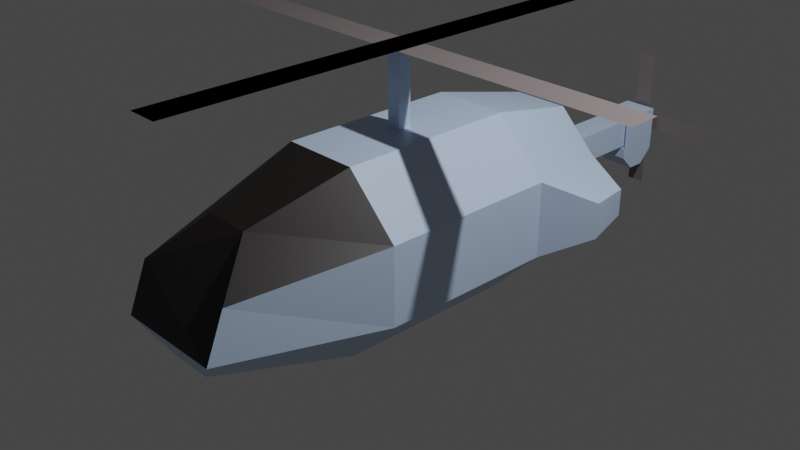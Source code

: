# Source: obstacles.blend  (saved by Blender 3.0.42; exported with 4.5.12 LTS)
import bpy
from mathutils import Matrix  # noqa: F401  (used for matrix-valued properties, if any)

bpy.ops.wm.read_factory_settings(use_empty=True)
scene = bpy.context.scene
scene.name = 'Scene'

# ---- collections
col_collection = bpy.data.collections.new('Collection'); scene.collection.children.link(col_collection)

# ---- materials (node trees are filled in below, after node groups)
mat_material = bpy.data.materials.new('Material')
mat_material.alpha_threshold = 0.0
mat_material.use_transparent_shadow = False
mat_material.line_color = (0.0, 0.0, 0.0, 1.0)
mat_glass = bpy.data.materials.new('Glass')
mat_glass.use_transparent_shadow = False
mat_propeller_gray = bpy.data.materials.new('Propeller Gray')
mat_propeller_gray.use_transparent_shadow = False

# ---- material node trees
mat_material.use_nodes = True; mat_material.node_tree.nodes.clear()
_N = mat_material.node_tree.nodes; _L = mat_material.node_tree.links
n0 = _N.new('ShaderNodeOutputMaterial'); n0.name = 'Material Output'; n0.location = (300, 300)
n1 = _N.new('ShaderNodeBsdfPrincipled'); n1.name = 'Principled BSDF'; n1.location = (10, 300)
n1.distribution = 'GGX'
n1.subsurface_method = 'RANDOM_WALK_SKIN'
n1.inputs[0].default_value = (0.5941, 0.7546, 1.0, 1.0)
n1.inputs[2].default_value = 0.4
n1.inputs[3].default_value = 1.45
n1.inputs[27].default_value = (0.0, 0.0, 0.0, 1.0)
n1.inputs[28].default_value = 1.0
_L.new(n1.outputs[0], n0.inputs[0])
n0.is_active_output = True
mat_glass.use_nodes = True; mat_glass.node_tree.nodes.clear()
_N = mat_glass.node_tree.nodes; _L = mat_glass.node_tree.links
n0 = _N.new('ShaderNodeBsdfPrincipled'); n0.name = 'Principled BSDF'; n0.location = (10, 300)
n0.distribution = 'GGX'
n0.subsurface_method = 'RANDOM_WALK_SKIN'
n0.inputs[0].default_value = (0.017, 0.01203, 0.01203, 1.0)
n0.inputs[3].default_value = 1.45
n0.inputs[27].default_value = (0.0, 0.0, 0.0, 1.0)
n0.inputs[28].default_value = 1.0
n1 = _N.new('ShaderNodeOutputMaterial'); n1.name = 'Material Output'; n1.location = (300, 300)
_L.new(n0.outputs[0], n1.inputs[0])
n1.is_active_output = True
mat_propeller_gray.use_nodes = True; mat_propeller_gray.node_tree.nodes.clear()
_N = mat_propeller_gray.node_tree.nodes; _L = mat_propeller_gray.node_tree.links
n0 = _N.new('ShaderNodeBsdfPrincipled'); n0.name = 'Principled BSDF'; n0.location = (10, 300)
n0.distribution = 'GGX'
n0.subsurface_method = 'RANDOM_WALK_SKIN'
n0.inputs[0].default_value = (0.2208, 0.188, 0.188, 1.0)
n0.inputs[3].default_value = 1.45
n0.inputs[27].default_value = (0.0, 0.0, 0.0, 1.0)
n0.inputs[28].default_value = 1.0
n1 = _N.new('ShaderNodeOutputMaterial'); n1.name = 'Material Output'; n1.location = (300, 300)
_L.new(n0.outputs[0], n1.inputs[0])
n1.is_active_output = True

# ---- world
world_world = bpy.data.worlds.new('World'); scene.world = world_world
world_world.use_nodes = True; world_world.node_tree.nodes.clear()
_N = world_world.node_tree.nodes; _L = world_world.node_tree.links
n0 = _N.new('ShaderNodeOutputWorld'); n0.name = 'World Output'; n0.location = (300, 300)
n1 = _N.new('ShaderNodeBackground'); n1.name = 'Background'; n1.location = (10, 300)
n1.inputs[0].default_value = (0.05088, 0.05088, 0.05088, 1.0)
_L.new(n1.outputs[0], n0.inputs[0])
n0.is_active_output = True
world_world.color = (0.05088, 0.05088, 0.05088)
world_world.use_sun_shadow = False
world_world.sun_shadow_jitter_overblur = 0.0

# ---- cameras
cam_camera = bpy.data.cameras.new('Camera')
cam_camera.clip_end = 100.0
cam_camera.ortho_scale = 7.314

# ---- lights
light_light = bpy.data.lights.new('Light', 'POINT')
light_light.transmission_factor = 0.0
light_light.energy = 1000.0
light_light.shadow_soft_size = 0.1
light_light.shadow_maximum_resolution = 0.006
light_light.use_absolute_resolution = True

# ---- meshes
me_cube = bpy.data.meshes.new('Cube')
me_cube.from_pydata([(0.4207, 1.0, 1.0), (1.0, 1.0, 0.4207), (1.0, 1.0, -0.4207), (0.4207, 1.0, -1.0), (1.0, -1.0, 0.4207), (0.4207, -1.0, 1.0), (0.4207, -1.0, -1.0), (1.0, -1.0, -0.4207), (-1.0, 1.0, 0.4207), (-0.4207, 1.0, 1.0), (-0.4207, 1.0, -1.0), (-1.0, 1.0, -0.4207), (-0.4207, -1.0, 1.0), (-1.0, -1.0, 0.4207), (-1.0, -1.0, -0.4207), (-0.4207, -1.0, -1.0), (-0.2524, -2.569, -0.6), (-0.6, -2.773, -0.2524), (0.2524, -2.072, 0.6658), (0.6, -2.569, 0.2524), (-0.6, -2.569, 0.2524), (-0.2524, -2.072, 0.6658), (0.6, -2.773, -0.2524), (0.2524, -2.569, -0.6), (-0.5957, 2.141, -0.2516), (-0.2516, 2.141, -0.5957), (0.5957, 2.141, 0.2516), (0.2516, 2.141, 0.5957), (-0.2516, 2.141, 0.5957), (-0.5957, 2.141, 0.2516), (0.2516, 2.141, -0.5957), (0.5957, 2.141, -0.2516), (-0.7492, 2.141, -0.3152), (-0.3152, 2.141, -0.7492), (0.7492, 2.141, 0.3152), (0.3152, 2.141, 0.7492), (-0.3152, 2.141, 0.7492), (-0.7492, 2.141, 0.3152), (0.3152, 2.141, -0.7492), (0.7492, 2.141, -0.3152), (-0.5957, 1.776, -0.2516), (-0.2516, 1.776, -0.5957), (0.5957, 1.776, 0.2516), (0.2516, 1.776, 0.5957), (-0.2516, 1.776, 0.5957), (-0.5957, 1.776, 0.2516), (0.2516, 1.776, -0.5957), (0.5957, 1.776, -0.2516), (0.1629, 3.608, 0.1629), (0.1629, 3.608, -0.1629), (-0.1629, 3.608, -0.1629), (-0.1629, 3.608, 0.1629), (-0.1629, 1.776, -0.1629), (-0.1629, 1.776, 0.1629), (-0.1629, 2.101, -0.1629), (-0.1629, 2.101, 0.1629), (0.1629, 1.776, -0.1629), (0.1629, 1.776, 0.1629), (0.1629, 2.101, -0.1629), (0.1629, 2.101, 0.1629), (0.1925, 3.546, 0.1925), (0.1925, 3.546, -0.1925), (-0.1925, 3.546, 0.1925), (-0.1925, 3.546, -0.1925), (0.1925, 4.08, 0.1925), (0.1925, 4.08, -0.1925), (-0.1925, 4.08, 0.1925), (-0.1925, 4.08, -0.1925), (0.1925, 3.546, -0.3141), (0.1925, 3.713, -0.4811), (-0.1925, 3.713, -0.4811), (-0.1925, 3.546, -0.3141), (0.1925, 3.913, -0.4811), (0.1925, 4.08, -0.3141), (-0.1925, 4.08, -0.3141), (-0.1925, 3.913, -0.4811), (1.415, 1.408, 0.198), (1.415, 1.408, -0.198), (1.297, 1.945, 0.1484), (1.297, 1.945, -0.1484), (-1.449, 1.37, -0.2297), (-1.449, 1.37, 0.2297), (-1.312, 1.993, -0.1721), (-1.312, 1.993, 0.1721)], [], [(10, 3, 6, 15), (14, 13, 8, 11), (13, 14, 17, 20), (0, 9, 12, 5), (2, 1, 4, 7), (10, 15, 14, 11), (0, 5, 4, 1), (12, 9, 8, 13), (6, 3, 2, 7), (9, 0, 35, 36), (23, 22, 17, 16), (6, 7, 22, 23), (5, 12, 21, 18), (12, 13, 20, 21), (4, 5, 18, 19), (14, 15, 16, 17), (15, 6, 23, 16), (7, 4, 19, 22), (17, 22, 19, 18, 21, 20), (26, 31, 47, 42), (3, 10, 33, 38), (2, 3, 38, 39), (8, 9, 36, 37), (1, 2, 77, 76), (32, 11, 80, 82), (0, 1, 34, 35), (10, 11, 32, 33), (24, 25, 33, 32), (26, 27, 35, 34), (28, 29, 37, 36), (30, 31, 39, 38), (25, 30, 38, 33), (29, 24, 32, 37), (27, 28, 36, 35), (31, 26, 34, 39), (41, 40, 45, 44, 43, 42, 47, 46), (24, 29, 45, 40), (31, 30, 46, 47), (27, 26, 42, 43), (28, 27, 43, 44), (30, 25, 41, 46), (29, 28, 44, 45), (25, 24, 40, 41), (58, 54, 50, 49), (59, 58, 49, 48), (54, 55, 51, 50), (49, 50, 63, 61), (52, 53, 55, 54), (55, 59, 48, 51), (58, 59, 57, 56), (56, 57, 53, 52), (54, 58, 56, 52), (59, 55, 53, 57), (52, 53, 55, 57, 59, 58, 56, 54), (62, 60, 64, 66), (48, 49, 61, 60), (50, 51, 62, 63), (51, 48, 60, 62), (67, 66, 64, 65), (60, 61, 65, 64), (63, 62, 66, 67), (65, 61, 68, 69, 72, 73), (63, 67, 74, 75, 70, 71), (69, 70, 75, 72), (67, 65, 73, 74), (68, 71, 70, 69), (72, 75, 74, 73), (61, 63, 71, 68), (76, 77, 79, 78), (39, 34, 78, 79), (34, 1, 76, 78), (2, 39, 79, 77), (80, 81, 83, 82), (8, 37, 83, 81), (11, 8, 81, 80), (37, 32, 82, 83)])
me_cube.polygons.foreach_set('material_index', [0, 0, 0, 0, 0, 0, 0, 0, 0, 0, 0, 0, 1, 1, 1, 0, 0, 0, 1, 0, 0, 0, 0, 0, 0, 0, 0, 0, 0, 0, 0, 0, 0, 0, 0, 0, 0, 0, 0, 0, 0, 0, 0, 0, 0, 0, 0, 0, 0, 0, 0, 0, 0, 0, 0, 0, 0, 0, 0, 0, 0, 0, 0, 0, 0, 0, 0, 0, 0, 0, 0, 0, 0, 0, 0, 0])
_uv = me_cube.uv_layers.new(name='UVMap')
_uv.uv.foreach_set('vector', [0.1974, 0.5, 0.3026, 0.5, 0.3026, 0.75, 0.1974, 0.75, 0.4474, 0.0, 0.5526, 0.0, 0.5526, 0.25, 0.4474, 0.25, 0.5526, 0.0, 0.4474, 0.0, 0.4474, 0.0, 0.5526, 0.0, 0.6974, 0.5, 0.8026, 0.5, 0.8026, 0.75, 0.6974, 0.75, 0.4474, 0.5, 0.5526, 0.5, 0.5526, 0.75, 0.4474, 0.75, 0.1974, 0.5, 0.1974, 0.75, 0.125, 0.75, 0.125, 0.5, 0.6974, 0.5, 0.6974, 0.75, 0.5526, 0.75, 0.5526, 0.5, 0.625, 0.0, 0.625, 0.25, 0.5526, 0.25, 0.5526, 0.0, 0.3026, 0.75, 0.3026, 0.5, 0.4474, 0.5, 0.4474, 0.75, 0.8026, 0.5, 0.6974, 0.5, 0.6974, 0.5, 0.8026, 0.5, 0.375, 0.8224, 0.4474, 0.75, 0.4474, 1.0, 0.375, 0.9276, 0.3026, 0.75, 0.4474, 0.75, 0.4474, 0.75, 0.3026, 0.75, 0.6974, 0.75, 0.8026, 0.75, 0.8026, 0.75, 0.6974, 0.75, 0.625, 0.0, 0.5526, 0.0, 0.5526, 0.0, 0.625, 0.0, 0.5526, 0.75, 0.6974, 0.75, 0.6974, 0.75, 0.5526, 0.75, 0.125, 0.75, 0.1974, 0.75, 0.1974, 0.75, 0.125, 0.75, 0.1974, 0.75, 0.3026, 0.75, 0.3026, 0.75, 0.1974, 0.75, 0.4474, 0.75, 0.5526, 0.75, 0.5526, 0.75, 0.4474, 0.75, 0.4474, 1.0, 0.4474, 0.75, 0.5526, 0.75, 0.625, 0.8224, 0.625, 0.9276, 0.5526, 1.0, 0.542, 0.4744, 0.458, 0.4744, 0.458, 0.4744, 0.542, 0.4744, 0.3026, 0.5, 0.1974, 0.5, 0.1974, 0.5, 0.3026, 0.5, 0.4474, 0.5, 0.3026, 0.5, 0.3026, 0.5, 0.4474, 0.5, 0.5526, 0.25, 0.625, 0.25, 0.625, 0.25, 0.5526, 0.25, 0.5526, 0.5, 0.4474, 0.5, 0.4474, 0.5, 0.5526, 0.5, 0.125, 0.5, 0.125, 0.5, 0.125, 0.5, 0.125, 0.5, 0.6974, 0.5, 0.5526, 0.5, 0.5526, 0.5, 0.6974, 0.5, 0.1974, 0.5, 0.125, 0.5, 0.125, 0.5, 0.1974, 0.5, 0.458, 0.2756, 0.4006, 0.333, 0.375, 0.3224, 0.4474, 0.25, 0.542, 0.4744, 0.5994, 0.417, 0.625, 0.4276, 0.5526, 0.5, 0.5994, 0.333, 0.542, 0.2756, 0.5526, 0.25, 0.625, 0.3224, 0.4006, 0.417, 0.458, 0.4744, 0.4474, 0.5, 0.375, 0.4276, 0.4006, 0.333, 0.4006, 0.417, 0.375, 0.4276, 0.375, 0.3224, 0.542, 0.2756, 0.458, 0.2756, 0.4474, 0.25, 0.5526, 0.25, 0.5994, 0.417, 0.5994, 0.333, 0.625, 0.3224, 0.625, 0.4276, 0.458, 0.4744, 0.542, 0.4744, 0.5526, 0.5, 0.4474, 0.5, 0.4006, 0.333, 0.458, 0.2756, 0.542, 0.2756, 0.5994, 0.333, 0.5994, 0.417, 0.542, 0.4744, 0.458, 0.4744, 0.4006, 0.417, 0.458, 0.2756, 0.542, 0.2756, 0.542, 0.2756, 0.458, 0.2756, 0.458, 0.4744, 0.4006, 0.417, 0.4006, 0.417, 0.458, 0.4744, 0.5994, 0.417, 0.542, 0.4744, 0.542, 0.4744, 0.5994, 0.417, 0.5994, 0.333, 0.5994, 0.417, 0.5994, 0.417, 0.5994, 0.333, 0.4006, 0.417, 0.4006, 0.333, 0.4006, 0.333, 0.4006, 0.417, 0.542, 0.2756, 0.5994, 0.333, 0.5994, 0.333, 0.542, 0.2756, 0.4006, 0.333, 0.458, 0.2756, 0.458, 0.2756, 0.4006, 0.333, 0.375, 0.5, 0.125, 0.5, 0.125, 0.5, 0.375, 0.5, 0.625, 0.5, 0.375, 0.5, 0.375, 0.5, 0.625, 0.5, 0.375, 0.25, 0.625, 0.25, 0.625, 0.25, 0.375, 0.25, 0.375, 0.5, 0.125, 0.5, 0.125, 0.5, 0.375, 0.5, 0.375, 0.0, 0.625, 0.0, 0.625, 0.25, 0.375, 0.25, 0.875, 0.5, 0.625, 0.5, 0.625, 0.5, 0.875, 0.5, 0.375, 0.5, 0.625, 0.5, 0.625, 0.75, 0.375, 0.75, 0.375, 0.75, 0.625, 0.75, 0.625, 1.0, 0.375, 1.0, 0.125, 0.5, 0.375, 0.5, 0.375, 0.75, 0.125, 0.75, 0.625, 0.5, 0.875, 0.5, 0.875, 0.75, 0.625, 0.75, 0.375, 0.0, 0.625, 0.0, 0.625, 0.25, 0.625, 0.75, 0.625, 0.5, 0.375, 0.5, 0.375, 0.75, 0.375, 0.25, 0.875, 0.5, 0.625, 0.5, 0.625, 0.5, 0.875, 0.5, 0.625, 0.5, 0.375, 0.5, 0.375, 0.5, 0.625, 0.5, 0.375, 0.25, 0.625, 0.25, 0.625, 0.25, 0.375, 0.25, 0.875, 0.5, 0.625, 0.5, 0.625, 0.5, 0.875, 0.5, 0.375, 0.25, 0.625, 0.25, 0.625, 0.5, 0.375, 0.5, 0.625, 0.5, 0.375, 0.5, 0.375, 0.5, 0.625, 0.5, 0.375, 0.25, 0.625, 0.25, 0.625, 0.25, 0.375, 0.25, 0.375, 0.5, 0.375, 0.5, 0.375, 0.5, 0.375, 0.5, 0.375, 0.5, 0.375, 0.5, 0.375, 0.25, 0.375, 0.25, 0.375, 0.25, 0.375, 0.25, 0.375, 0.25, 0.375, 0.25, 0.375, 0.5, 0.125, 0.5, 0.125, 0.5, 0.375, 0.5, 0.375, 0.25, 0.375, 0.5, 0.375, 0.5, 0.375, 0.25, 0.375, 0.5, 0.125, 0.5, 0.125, 0.5, 0.375, 0.5, 0.375, 0.5, 0.125, 0.5, 0.125, 0.5, 0.375, 0.5, 0.375, 0.5, 0.125, 0.5, 0.125, 0.5, 0.375, 0.5, 0.5526, 0.5, 0.4474, 0.5, 0.4474, 0.5, 0.5526, 0.5, 0.4474, 0.5, 0.5526, 0.5, 0.5526, 0.5, 0.4474, 0.5, 0.5526, 0.5, 0.5526, 0.5, 0.5526, 0.5, 0.5526, 0.5, 0.4474, 0.5, 0.4474, 0.5, 0.4474, 0.5, 0.4474, 0.5, 0.4474, 0.25, 0.5526, 0.25, 0.5526, 0.25, 0.4474, 0.25, 0.5526, 0.25, 0.5526, 0.25, 0.5526, 0.25, 0.5526, 0.25, 0.4474, 0.25, 0.5526, 0.25, 0.5526, 0.25, 0.4474, 0.25, 0.5526, 0.25, 0.4474, 0.25, 0.4474, 0.25, 0.5526, 0.25])
me_cube.materials.append(mat_material)
me_cube.materials.append(mat_glass)
me_cube.use_remesh_preserve_volume = False
me_cube.use_remesh_preserve_attributes = False
me_cube.use_mirror_vertex_groups = False
me_cube.update()
me_cube_001 = bpy.data.meshes.new('Cube.001')
me_cube_001.from_pydata([(-0.07566, -0.07566, 1.059), (-0.07566, -0.07566, 1.211), (-0.07566, 0.07566, 1.059), (-0.07566, 0.07566, 1.211), (0.07566, -0.07566, 1.059), (0.07566, -0.07566, 1.211), (0.07566, 0.07566, 1.059), (0.07566, 0.07566, 1.211), (-0.07566, -0.07566, 1.891), (-0.07566, 0.07566, 1.891), (0.07566, 0.07566, 1.891), (0.07566, -0.07566, 1.891)], [], [(0, 1, 3, 2), (2, 3, 7, 6), (6, 7, 5, 4), (4, 5, 1, 0), (2, 6, 4, 0), (5, 7, 10, 11), (10, 9, 8, 11), (3, 1, 8, 9), (1, 5, 11, 8), (7, 3, 9, 10)])
_uv = me_cube_001.uv_layers.new(name='UVMap')
_uv.uv.foreach_set('vector', [0.375, 0.0, 0.625, 0.0, 0.625, 0.25, 0.375, 0.25, 0.375, 0.25, 0.625, 0.25, 0.625, 0.5, 0.375, 0.5, 0.375, 0.5, 0.625, 0.5, 0.625, 0.75, 0.375, 0.75, 0.375, 0.75, 0.625, 0.75, 0.625, 1.0, 0.375, 1.0, 0.125, 0.5, 0.375, 0.5, 0.375, 0.75, 0.125, 0.75, 0.625, 0.75, 0.625, 0.5, 0.625, 0.5, 0.625, 0.75, 0.625, 0.5, 0.875, 0.5, 0.875, 0.75, 0.625, 0.75, 0.625, 0.25, 0.625, 0.0, 0.625, 0.0, 0.625, 0.25, 0.625, 1.0, 0.625, 0.75, 0.625, 0.75, 0.625, 1.0, 0.625, 0.5, 0.625, 0.25, 0.625, 0.25, 0.625, 0.5])
me_cube_001.materials.append(mat_material)
me_cube_001.use_remesh_preserve_volume = False
me_cube_001.use_remesh_preserve_attributes = False
me_cube_001.use_mirror_vertex_groups = False
me_cube_001.update()
me_plane = bpy.data.meshes.new('Plane')
me_plane.from_pydata([(-1.0, -1.0, 0.0), (1.0, -1.0, 0.0), (-1.0, 1.0, 0.0), (1.0, 1.0, 0.0)], [], [(0, 1, 3, 2)])
_uv = me_plane.uv_layers.new(name='UVMap')
_uv.uv.foreach_set('vector', [0.0, 0.0, 1.0, 0.0, 1.0, 1.0, 0.0, 1.0])
me_plane.materials.append(mat_propeller_gray)
me_plane.use_remesh_fix_poles = True
me_plane.use_remesh_preserve_attributes = False
me_plane.update()
me_plane_001 = bpy.data.meshes.new('Plane.001')
me_plane_001.from_pydata([(-1.0, -1.0, 0.0), (1.0, -1.0, 0.0), (-1.0, 1.0, 0.0), (1.0, 1.0, 0.0)], [], [(0, 1, 3, 2)])
_uv = me_plane_001.uv_layers.new(name='UVMap')
_uv.uv.foreach_set('vector', [0.0, 0.0, 1.0, 0.0, 1.0, 1.0, 0.0, 1.0])
me_plane_001.materials.append(mat_propeller_gray)
me_plane_001.use_remesh_fix_poles = True
me_plane_001.use_remesh_preserve_attributes = False
me_plane_001.update()
me_plane_002 = bpy.data.meshes.new('Plane.002')
me_plane_002.from_pydata([(-1.0, -1.0, 0.0), (1.0, -1.0, 0.0), (-1.0, 1.0, 0.0), (1.0, 1.0, 0.0)], [], [(0, 1, 3, 2)])
_uv = me_plane_002.uv_layers.new(name='UVMap')
_uv.uv.foreach_set('vector', [0.0, 0.0, 1.0, 0.0, 1.0, 1.0, 0.0, 1.0])
me_plane_002.materials.append(mat_propeller_gray)
me_plane_002.use_remesh_fix_poles = True
me_plane_002.use_remesh_preserve_attributes = False
me_plane_002.update()
me_plane_003 = bpy.data.meshes.new('Plane.003')
me_plane_003.from_pydata([(-1.0, -1.0, 0.0), (1.0, -1.0, 0.0), (-1.0, 1.0, 0.0), (1.0, 1.0, 0.0)], [], [(0, 1, 3, 2)])
_uv = me_plane_003.uv_layers.new(name='UVMap')
_uv.uv.foreach_set('vector', [0.0, 0.0, 1.0, 0.0, 1.0, 1.0, 0.0, 1.0])
me_plane_003.materials.append(mat_propeller_gray)
me_plane_003.use_remesh_fix_poles = True
me_plane_003.use_remesh_preserve_attributes = False
me_plane_003.update()

# ---- objects
ob_cube = bpy.data.objects.new('Cube', me_cube)
ob_light = bpy.data.objects.new('Light', light_light)
ob_camera = bpy.data.objects.new('Camera', cam_camera)
ob_cube_001 = bpy.data.objects.new('Cube.001', me_cube_001)
ob_plane = bpy.data.objects.new('Plane', me_plane)
ob_plane_001 = bpy.data.objects.new('Plane.001', me_plane_001)
ob_plane_002 = bpy.data.objects.new('Plane.002', me_plane_002)
ob_plane_003 = bpy.data.objects.new('Plane.003', me_plane_003)

# ---- transforms, parenting, visibility, modifiers, constraints
ob_cube.location = (0.0, 0.0, 0.0)
ob_cube.lock_rotations_4d = False
ob_cube.empty_display_type = 'ARROWS'
ob_cube.lineart.crease_threshold = 0.0
ob_light.location = (4.076, 1.005, 5.904)
ob_light.rotation_euler = (0.6503, 0.05522, 1.866)
ob_light.lock_rotations_4d = False
ob_light.empty_display_type = 'ARROWS'
ob_light.color = (0.0, 0.0, 0.0, 0.0)
ob_light.lineart.crease_threshold = 0.0
ob_camera.location = (7.359, -6.926, 4.958)
ob_camera.rotation_euler = (1.109, 0.0, 0.8149)
ob_camera.lock_rotations_4d = False
ob_camera.empty_display_type = 'ARROWS'
ob_camera.color = (0.0, 0.0, 0.0, 0.0)
ob_camera.display_type = 'WIRE'
ob_camera.lineart.crease_threshold = 0.0
ob_cube_001.location = (0.0, 0.0, -0.05918)
ob_cube_001.lock_rotations_4d = False
ob_cube_001.empty_display_type = 'ARROWS'
ob_cube_001.lineart.crease_threshold = 0.0
ob_plane.location = (0.0, 0.0, 1.835)
ob_plane.scale = (-0.1708, 2.783, 1.0)
ob_plane_001.location = (0.0, 0.0, 1.832)
ob_plane_001.rotation_euler = (0.0, -0.0, 1.571)
ob_plane_001.scale = (-0.1708, 2.783, 1.0)
_m = ob_plane_001.modifiers.new('Boolean', 'BOOLEAN')
_m.object = ob_plane
_m.operation = 'UNION'
ob_plane_002.location = (0.0, 4.124, 0.0)
ob_plane_002.rotation_euler = (1.571, -0.0, 0.0)
ob_plane_002.scale = (-0.1009, 0.8219, 0.2954)
ob_plane_003.location = (0.0, 4.144, 0.0)
ob_plane_003.rotation_euler = (1.571, -1.571, 0.0)
ob_plane_003.scale = (-0.1009, 0.8219, 0.2954)

# ---- collection membership
col_collection.objects.link(ob_cube)
col_collection.objects.link(ob_light)
col_collection.objects.link(ob_camera)
col_collection.objects.link(ob_cube_001)
col_collection.objects.link(ob_plane)
col_collection.objects.link(ob_plane_001)
col_collection.objects.link(ob_plane_002)
col_collection.objects.link(ob_plane_003)

# ---- scene / render settings (as saved in the file)
scene.camera = ob_camera
scene.frame_start = 1; scene.frame_end = 250; scene.frame_set(82)
scene.render.engine = 'BLENDER_EEVEE_NEXT'
scene.cycles.sampling_pattern = 'TABULATED_SOBOL'
scene.cycles.use_light_tree = False
scene.view_settings.view_transform = 'Filmic'
bpy.context.view_layer.update()

